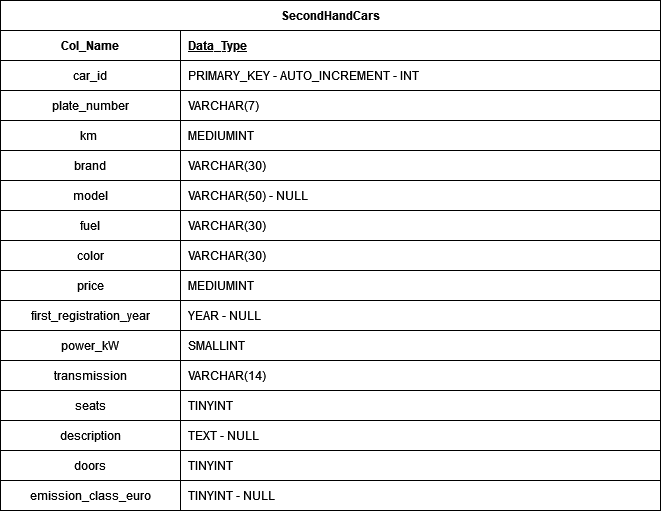

The diagram above was exported from draw.io. Its source (the exported page's mxGraphModel, read from the mxfile embedded in the PNG):
<mxGraphModel dx="1434" dy="774" grid="1" gridSize="10" guides="1" tooltips="1" connect="1" arrows="1" fold="1" page="1" pageScale="1" pageWidth="827" pageHeight="1169" math="0" shadow="0">
  <root>
    <mxCell id="0" />
    <mxCell id="1" parent="0" />
    <mxCell id="Noq5odwibePF1g8mE0wT-1" value="SecondHandCars" style="shape=table;startSize=30;container=1;collapsible=1;childLayout=tableLayout;fixedRows=1;rowLines=0;fontStyle=1;align=center;resizeLast=1;html=1;shadow=0;strokeColor=#000000;rounded=0;swimlaneLine=1;separatorColor=#000000;part=0;fixDash=0;autosize=0;enumerate=0;comic=0;treeMoving=0;treeFolding=0;strokeWidth=1;swimlaneFillColor=none;gradientColor=none;" vertex="1" parent="1">
      <mxGeometry x="90" y="70" width="660" height="510" as="geometry">
        <mxRectangle x="140" y="110" width="70" height="30" as="alternateBounds" />
      </mxGeometry>
    </mxCell>
    <mxCell id="Noq5odwibePF1g8mE0wT-2" value="" style="shape=tableRow;horizontal=0;startSize=0;swimlaneHead=0;swimlaneBody=0;fillColor=none;collapsible=0;dropTarget=0;points=[[0,0.5],[1,0.5]];portConstraint=eastwest;top=0;left=0;right=0;bottom=1;" vertex="1" parent="Noq5odwibePF1g8mE0wT-1">
      <mxGeometry y="30" width="660" height="30" as="geometry" />
    </mxCell>
    <mxCell id="Noq5odwibePF1g8mE0wT-3" value="Col_Name" style="shape=partialRectangle;connectable=0;top=1;left=1;bottom=1;right=1;fontStyle=1;overflow=hidden;whiteSpace=wrap;html=1;shadow=0;part=0;fixDash=0;autosize=0;enumerate=0;comic=0;treeMoving=0;treeFolding=0;strokeWidth=1;swimlaneFillColor=none;" vertex="1" parent="Noq5odwibePF1g8mE0wT-2">
      <mxGeometry width="180" height="30" as="geometry">
        <mxRectangle width="180" height="30" as="alternateBounds" />
      </mxGeometry>
    </mxCell>
    <mxCell id="Noq5odwibePF1g8mE0wT-4" value="Data_Type" style="shape=partialRectangle;connectable=0;top=1;left=1;bottom=1;right=1;align=left;spacingLeft=6;fontStyle=5;overflow=hidden;whiteSpace=wrap;html=1;shadow=0;part=0;fixDash=0;autosize=0;enumerate=0;comic=0;treeMoving=0;treeFolding=0;strokeWidth=1;swimlaneFillColor=none;" vertex="1" parent="Noq5odwibePF1g8mE0wT-2">
      <mxGeometry x="180" width="480" height="30" as="geometry">
        <mxRectangle width="480" height="30" as="alternateBounds" />
      </mxGeometry>
    </mxCell>
    <mxCell id="Noq5odwibePF1g8mE0wT-5" value="" style="shape=tableRow;horizontal=0;startSize=0;swimlaneHead=0;swimlaneBody=0;fillColor=none;collapsible=0;dropTarget=0;points=[[0,0.5],[1,0.5]];portConstraint=eastwest;top=0;left=0;right=0;bottom=0;" vertex="1" parent="Noq5odwibePF1g8mE0wT-1">
      <mxGeometry y="60" width="660" height="30" as="geometry" />
    </mxCell>
    <mxCell id="Noq5odwibePF1g8mE0wT-6" value="car_id" style="shape=partialRectangle;connectable=0;top=1;left=1;bottom=1;right=1;editable=1;overflow=hidden;whiteSpace=wrap;html=1;shadow=0;part=0;fixDash=0;autosize=0;enumerate=0;comic=0;treeMoving=0;treeFolding=0;strokeWidth=1;swimlaneFillColor=none;" vertex="1" parent="Noq5odwibePF1g8mE0wT-5">
      <mxGeometry width="180" height="30" as="geometry">
        <mxRectangle width="180" height="30" as="alternateBounds" />
      </mxGeometry>
    </mxCell>
    <mxCell id="Noq5odwibePF1g8mE0wT-7" value="PRIMARY_KEY - AUTO_INCREMENT - INT" style="shape=partialRectangle;connectable=0;top=1;left=1;bottom=1;right=1;align=left;spacingLeft=6;overflow=hidden;whiteSpace=wrap;html=1;shadow=0;part=0;fixDash=0;autosize=0;enumerate=0;comic=0;treeMoving=0;treeFolding=0;strokeWidth=1;swimlaneFillColor=none;" vertex="1" parent="Noq5odwibePF1g8mE0wT-5">
      <mxGeometry x="180" width="480" height="30" as="geometry">
        <mxRectangle width="480" height="30" as="alternateBounds" />
      </mxGeometry>
    </mxCell>
    <mxCell id="Noq5odwibePF1g8mE0wT-8" value="" style="shape=tableRow;horizontal=0;startSize=0;swimlaneHead=0;swimlaneBody=0;fillColor=none;collapsible=0;dropTarget=0;points=[[0,0.5],[1,0.5]];portConstraint=eastwest;top=0;left=0;right=0;bottom=0;" vertex="1" parent="Noq5odwibePF1g8mE0wT-1">
      <mxGeometry y="90" width="660" height="30" as="geometry" />
    </mxCell>
    <mxCell id="Noq5odwibePF1g8mE0wT-9" value="plate_number" style="shape=partialRectangle;connectable=0;top=1;left=1;bottom=1;right=1;editable=1;overflow=hidden;whiteSpace=wrap;html=1;shadow=0;part=0;fixDash=0;autosize=0;enumerate=0;comic=0;treeMoving=0;treeFolding=0;strokeWidth=1;swimlaneFillColor=none;" vertex="1" parent="Noq5odwibePF1g8mE0wT-8">
      <mxGeometry width="180" height="30" as="geometry">
        <mxRectangle width="180" height="30" as="alternateBounds" />
      </mxGeometry>
    </mxCell>
    <mxCell id="Noq5odwibePF1g8mE0wT-10" value="VARCHAR(7)" style="shape=partialRectangle;connectable=0;top=1;left=1;bottom=1;right=1;align=left;spacingLeft=6;overflow=hidden;whiteSpace=wrap;html=1;shadow=0;part=0;fixDash=0;autosize=0;enumerate=0;comic=0;treeMoving=0;treeFolding=0;strokeWidth=1;swimlaneFillColor=none;" vertex="1" parent="Noq5odwibePF1g8mE0wT-8">
      <mxGeometry x="180" width="480" height="30" as="geometry">
        <mxRectangle width="480" height="30" as="alternateBounds" />
      </mxGeometry>
    </mxCell>
    <mxCell id="Noq5odwibePF1g8mE0wT-23" style="shape=tableRow;horizontal=0;startSize=0;swimlaneHead=0;swimlaneBody=0;fillColor=none;collapsible=0;dropTarget=0;points=[[0,0.5],[1,0.5]];portConstraint=eastwest;top=0;left=0;right=0;bottom=0;" vertex="1" parent="Noq5odwibePF1g8mE0wT-1">
      <mxGeometry y="120" width="660" height="30" as="geometry" />
    </mxCell>
    <mxCell id="Noq5odwibePF1g8mE0wT-24" value="km&lt;span style=&quot;white-space: pre;&quot;&gt; &lt;/span&gt;" style="shape=partialRectangle;connectable=0;top=1;left=1;bottom=1;right=1;editable=1;overflow=hidden;whiteSpace=wrap;html=1;shadow=0;part=0;fixDash=0;autosize=0;enumerate=0;comic=0;treeMoving=0;treeFolding=0;strokeWidth=1;swimlaneFillColor=none;" vertex="1" parent="Noq5odwibePF1g8mE0wT-23">
      <mxGeometry width="180" height="30" as="geometry">
        <mxRectangle width="180" height="30" as="alternateBounds" />
      </mxGeometry>
    </mxCell>
    <mxCell id="Noq5odwibePF1g8mE0wT-25" value="MEDIUMINT" style="shape=partialRectangle;connectable=0;top=1;left=1;bottom=1;right=1;align=left;spacingLeft=6;overflow=hidden;whiteSpace=wrap;html=1;shadow=0;part=0;fixDash=0;autosize=0;enumerate=0;comic=0;treeMoving=0;treeFolding=0;strokeWidth=1;swimlaneFillColor=none;" vertex="1" parent="Noq5odwibePF1g8mE0wT-23">
      <mxGeometry x="180" width="480" height="30" as="geometry">
        <mxRectangle width="480" height="30" as="alternateBounds" />
      </mxGeometry>
    </mxCell>
    <mxCell id="Noq5odwibePF1g8mE0wT-30" style="shape=tableRow;horizontal=0;startSize=0;swimlaneHead=0;swimlaneBody=0;fillColor=none;collapsible=0;dropTarget=0;points=[[0,0.5],[1,0.5]];portConstraint=eastwest;top=0;left=0;right=0;bottom=0;" vertex="1" parent="Noq5odwibePF1g8mE0wT-1">
      <mxGeometry y="150" width="660" height="30" as="geometry" />
    </mxCell>
    <mxCell id="Noq5odwibePF1g8mE0wT-31" value="brand" style="shape=partialRectangle;connectable=0;top=1;left=1;bottom=1;right=1;editable=1;overflow=hidden;whiteSpace=wrap;html=1;shadow=0;part=0;fixDash=0;autosize=0;enumerate=0;comic=0;treeMoving=0;treeFolding=0;strokeWidth=1;swimlaneFillColor=none;" vertex="1" parent="Noq5odwibePF1g8mE0wT-30">
      <mxGeometry width="180" height="30" as="geometry">
        <mxRectangle width="180" height="30" as="alternateBounds" />
      </mxGeometry>
    </mxCell>
    <mxCell id="Noq5odwibePF1g8mE0wT-32" value="VARCHAR(30)" style="shape=partialRectangle;connectable=0;top=1;left=1;bottom=1;right=1;align=left;spacingLeft=6;overflow=hidden;whiteSpace=wrap;html=1;shadow=0;part=0;fixDash=0;autosize=0;enumerate=0;comic=0;treeMoving=0;treeFolding=0;strokeWidth=1;swimlaneFillColor=none;" vertex="1" parent="Noq5odwibePF1g8mE0wT-30">
      <mxGeometry x="180" width="480" height="30" as="geometry">
        <mxRectangle width="480" height="30" as="alternateBounds" />
      </mxGeometry>
    </mxCell>
    <mxCell id="Noq5odwibePF1g8mE0wT-39" style="shape=tableRow;horizontal=0;startSize=0;swimlaneHead=0;swimlaneBody=0;fillColor=none;collapsible=0;dropTarget=0;points=[[0,0.5],[1,0.5]];portConstraint=eastwest;top=0;left=0;right=0;bottom=0;" vertex="1" parent="Noq5odwibePF1g8mE0wT-1">
      <mxGeometry y="180" width="660" height="30" as="geometry" />
    </mxCell>
    <mxCell id="Noq5odwibePF1g8mE0wT-40" value="model" style="shape=partialRectangle;connectable=0;top=1;left=1;bottom=1;right=1;editable=1;overflow=hidden;whiteSpace=wrap;html=1;shadow=0;part=0;fixDash=0;autosize=0;enumerate=0;comic=0;treeMoving=0;treeFolding=0;strokeWidth=1;swimlaneFillColor=none;" vertex="1" parent="Noq5odwibePF1g8mE0wT-39">
      <mxGeometry width="180" height="30" as="geometry">
        <mxRectangle width="180" height="30" as="alternateBounds" />
      </mxGeometry>
    </mxCell>
    <mxCell id="Noq5odwibePF1g8mE0wT-41" value="VARCHAR(50) - NULL" style="shape=partialRectangle;connectable=0;top=1;left=1;bottom=1;right=1;align=left;spacingLeft=6;overflow=hidden;whiteSpace=wrap;html=1;shadow=0;part=0;fixDash=0;autosize=0;enumerate=0;comic=0;treeMoving=0;treeFolding=0;strokeWidth=1;swimlaneFillColor=none;" vertex="1" parent="Noq5odwibePF1g8mE0wT-39">
      <mxGeometry x="180" width="480" height="30" as="geometry">
        <mxRectangle width="480" height="30" as="alternateBounds" />
      </mxGeometry>
    </mxCell>
    <mxCell id="Noq5odwibePF1g8mE0wT-36" style="shape=tableRow;horizontal=0;startSize=0;swimlaneHead=0;swimlaneBody=0;fillColor=none;collapsible=0;dropTarget=0;points=[[0,0.5],[1,0.5]];portConstraint=eastwest;top=0;left=0;right=0;bottom=0;" vertex="1" parent="Noq5odwibePF1g8mE0wT-1">
      <mxGeometry y="210" width="660" height="30" as="geometry" />
    </mxCell>
    <mxCell id="Noq5odwibePF1g8mE0wT-37" value="fuel" style="shape=partialRectangle;connectable=0;top=1;left=1;bottom=1;right=1;editable=1;overflow=hidden;whiteSpace=wrap;html=1;shadow=0;part=0;fixDash=0;autosize=0;enumerate=0;comic=0;treeMoving=0;treeFolding=0;strokeWidth=1;swimlaneFillColor=none;" vertex="1" parent="Noq5odwibePF1g8mE0wT-36">
      <mxGeometry width="180" height="30" as="geometry">
        <mxRectangle width="180" height="30" as="alternateBounds" />
      </mxGeometry>
    </mxCell>
    <mxCell id="Noq5odwibePF1g8mE0wT-38" value="VARCHAR(30)" style="shape=partialRectangle;connectable=0;top=1;left=1;bottom=1;right=1;align=left;spacingLeft=6;overflow=hidden;whiteSpace=wrap;html=1;shadow=0;fillStyle=auto;part=0;fixDash=0;autosize=0;enumerate=0;comic=0;treeMoving=0;treeFolding=0;strokeWidth=1;swimlaneFillColor=none;" vertex="1" parent="Noq5odwibePF1g8mE0wT-36">
      <mxGeometry x="180" width="480" height="30" as="geometry">
        <mxRectangle width="480" height="30" as="alternateBounds" />
      </mxGeometry>
    </mxCell>
    <mxCell id="Noq5odwibePF1g8mE0wT-33" style="shape=tableRow;horizontal=0;startSize=0;swimlaneHead=0;swimlaneBody=0;fillColor=none;collapsible=0;dropTarget=0;points=[[0,0.5],[1,0.5]];portConstraint=eastwest;top=0;left=0;right=0;bottom=0;" vertex="1" parent="Noq5odwibePF1g8mE0wT-1">
      <mxGeometry y="240" width="660" height="30" as="geometry" />
    </mxCell>
    <mxCell id="Noq5odwibePF1g8mE0wT-34" value="&lt;div&gt;color&lt;/div&gt;" style="shape=partialRectangle;connectable=0;top=1;left=1;bottom=1;right=1;editable=1;overflow=hidden;whiteSpace=wrap;html=1;shadow=0;part=0;fixDash=0;autosize=0;enumerate=0;comic=0;treeMoving=0;treeFolding=0;strokeWidth=1;swimlaneFillColor=none;" vertex="1" parent="Noq5odwibePF1g8mE0wT-33">
      <mxGeometry width="180" height="30" as="geometry">
        <mxRectangle width="180" height="30" as="alternateBounds" />
      </mxGeometry>
    </mxCell>
    <mxCell id="Noq5odwibePF1g8mE0wT-35" value="VARCHAR(30)" style="shape=partialRectangle;connectable=0;top=1;left=1;bottom=1;right=1;align=left;spacingLeft=6;overflow=hidden;whiteSpace=wrap;html=1;shadow=0;part=0;fixDash=0;autosize=0;enumerate=0;comic=0;treeMoving=0;treeFolding=0;strokeWidth=1;swimlaneFillColor=none;" vertex="1" parent="Noq5odwibePF1g8mE0wT-33">
      <mxGeometry x="180" width="480" height="30" as="geometry">
        <mxRectangle width="480" height="30" as="alternateBounds" />
      </mxGeometry>
    </mxCell>
    <mxCell id="Noq5odwibePF1g8mE0wT-99" style="shape=tableRow;horizontal=0;startSize=0;swimlaneHead=0;swimlaneBody=0;fillColor=none;collapsible=0;dropTarget=0;points=[[0,0.5],[1,0.5]];portConstraint=eastwest;top=0;left=0;right=0;bottom=0;" vertex="1" parent="Noq5odwibePF1g8mE0wT-1">
      <mxGeometry y="270" width="660" height="30" as="geometry" />
    </mxCell>
    <mxCell id="Noq5odwibePF1g8mE0wT-100" value="price" style="shape=partialRectangle;connectable=0;top=1;left=1;bottom=1;right=1;editable=1;overflow=hidden;whiteSpace=wrap;html=1;shadow=0;part=0;fixDash=0;autosize=0;enumerate=0;comic=0;treeMoving=0;treeFolding=0;strokeWidth=1;swimlaneFillColor=none;" vertex="1" parent="Noq5odwibePF1g8mE0wT-99">
      <mxGeometry width="180" height="30" as="geometry">
        <mxRectangle width="180" height="30" as="alternateBounds" />
      </mxGeometry>
    </mxCell>
    <mxCell id="Noq5odwibePF1g8mE0wT-101" value="MEDIUMINT" style="shape=partialRectangle;connectable=0;top=1;left=1;bottom=1;right=1;align=left;spacingLeft=6;overflow=hidden;whiteSpace=wrap;html=1;shadow=0;part=0;fixDash=0;autosize=0;enumerate=0;comic=0;treeMoving=0;treeFolding=0;strokeWidth=1;swimlaneFillColor=none;" vertex="1" parent="Noq5odwibePF1g8mE0wT-99">
      <mxGeometry x="180" width="480" height="30" as="geometry">
        <mxRectangle width="480" height="30" as="alternateBounds" />
      </mxGeometry>
    </mxCell>
    <mxCell id="Noq5odwibePF1g8mE0wT-102" style="shape=tableRow;horizontal=0;startSize=0;swimlaneHead=0;swimlaneBody=0;fillColor=none;collapsible=0;dropTarget=0;points=[[0,0.5],[1,0.5]];portConstraint=eastwest;top=0;left=0;right=0;bottom=0;" vertex="1" parent="Noq5odwibePF1g8mE0wT-1">
      <mxGeometry y="300" width="660" height="30" as="geometry" />
    </mxCell>
    <mxCell id="Noq5odwibePF1g8mE0wT-103" value="first_registration_year" style="shape=partialRectangle;connectable=0;top=1;left=1;bottom=1;right=1;editable=1;overflow=hidden;whiteSpace=wrap;html=1;shadow=0;part=0;fixDash=0;autosize=0;enumerate=0;comic=0;treeMoving=0;treeFolding=0;strokeWidth=1;swimlaneFillColor=none;" vertex="1" parent="Noq5odwibePF1g8mE0wT-102">
      <mxGeometry width="180" height="30" as="geometry">
        <mxRectangle width="180" height="30" as="alternateBounds" />
      </mxGeometry>
    </mxCell>
    <mxCell id="Noq5odwibePF1g8mE0wT-104" value="YEAR - NULL" style="shape=partialRectangle;connectable=0;top=1;left=1;bottom=1;right=1;align=left;spacingLeft=6;overflow=hidden;whiteSpace=wrap;html=1;shadow=0;part=0;fixDash=0;autosize=0;enumerate=0;comic=0;treeMoving=0;treeFolding=0;strokeWidth=1;swimlaneFillColor=none;" vertex="1" parent="Noq5odwibePF1g8mE0wT-102">
      <mxGeometry x="180" width="480" height="30" as="geometry">
        <mxRectangle width="480" height="30" as="alternateBounds" />
      </mxGeometry>
    </mxCell>
    <mxCell id="Noq5odwibePF1g8mE0wT-105" style="shape=tableRow;horizontal=0;startSize=0;swimlaneHead=0;swimlaneBody=0;fillColor=none;collapsible=0;dropTarget=0;points=[[0,0.5],[1,0.5]];portConstraint=eastwest;top=0;left=0;right=0;bottom=0;" vertex="1" parent="Noq5odwibePF1g8mE0wT-1">
      <mxGeometry y="330" width="660" height="30" as="geometry" />
    </mxCell>
    <mxCell id="Noq5odwibePF1g8mE0wT-106" value="power_kW" style="shape=partialRectangle;connectable=0;top=1;left=1;bottom=1;right=1;editable=1;overflow=hidden;whiteSpace=wrap;html=1;shadow=0;part=0;fixDash=0;autosize=0;enumerate=0;comic=0;treeMoving=0;treeFolding=0;strokeWidth=1;swimlaneFillColor=none;" vertex="1" parent="Noq5odwibePF1g8mE0wT-105">
      <mxGeometry width="180" height="30" as="geometry">
        <mxRectangle width="180" height="30" as="alternateBounds" />
      </mxGeometry>
    </mxCell>
    <mxCell id="Noq5odwibePF1g8mE0wT-107" value="SMALLINT" style="shape=partialRectangle;connectable=0;top=1;left=1;bottom=1;right=1;align=left;spacingLeft=6;overflow=hidden;whiteSpace=wrap;html=1;shadow=0;part=0;fixDash=0;autosize=0;enumerate=0;comic=0;treeMoving=0;treeFolding=0;strokeWidth=1;swimlaneFillColor=none;" vertex="1" parent="Noq5odwibePF1g8mE0wT-105">
      <mxGeometry x="180" width="480" height="30" as="geometry">
        <mxRectangle width="480" height="30" as="alternateBounds" />
      </mxGeometry>
    </mxCell>
    <mxCell id="Noq5odwibePF1g8mE0wT-108" style="shape=tableRow;horizontal=0;startSize=0;swimlaneHead=0;swimlaneBody=0;fillColor=none;collapsible=0;dropTarget=0;points=[[0,0.5],[1,0.5]];portConstraint=eastwest;top=0;left=0;right=0;bottom=0;" vertex="1" parent="Noq5odwibePF1g8mE0wT-1">
      <mxGeometry y="360" width="660" height="30" as="geometry" />
    </mxCell>
    <mxCell id="Noq5odwibePF1g8mE0wT-109" value="transmission" style="shape=partialRectangle;connectable=0;top=1;left=1;bottom=1;right=1;editable=1;overflow=hidden;whiteSpace=wrap;html=1;shadow=0;part=0;fixDash=0;autosize=0;enumerate=0;comic=0;treeMoving=0;treeFolding=0;strokeWidth=1;swimlaneFillColor=none;" vertex="1" parent="Noq5odwibePF1g8mE0wT-108">
      <mxGeometry width="180" height="30" as="geometry">
        <mxRectangle width="180" height="30" as="alternateBounds" />
      </mxGeometry>
    </mxCell>
    <mxCell id="Noq5odwibePF1g8mE0wT-110" value="VARCHAR(14)" style="shape=partialRectangle;connectable=0;top=1;left=1;bottom=1;right=1;align=left;spacingLeft=6;overflow=hidden;whiteSpace=wrap;html=1;shadow=0;part=0;fixDash=0;autosize=0;enumerate=0;comic=0;treeMoving=0;treeFolding=0;strokeWidth=1;swimlaneFillColor=none;" vertex="1" parent="Noq5odwibePF1g8mE0wT-108">
      <mxGeometry x="180" width="480" height="30" as="geometry">
        <mxRectangle width="480" height="30" as="alternateBounds" />
      </mxGeometry>
    </mxCell>
    <mxCell id="Noq5odwibePF1g8mE0wT-111" style="shape=tableRow;horizontal=0;startSize=0;swimlaneHead=0;swimlaneBody=0;fillColor=none;collapsible=0;dropTarget=0;points=[[0,0.5],[1,0.5]];portConstraint=eastwest;top=0;left=0;right=0;bottom=0;" vertex="1" parent="Noq5odwibePF1g8mE0wT-1">
      <mxGeometry y="390" width="660" height="30" as="geometry" />
    </mxCell>
    <mxCell id="Noq5odwibePF1g8mE0wT-112" value="seats" style="shape=partialRectangle;connectable=0;top=1;left=1;bottom=1;right=1;editable=1;overflow=hidden;whiteSpace=wrap;html=1;shadow=0;part=0;fixDash=0;autosize=0;enumerate=0;comic=0;treeMoving=0;treeFolding=0;strokeWidth=1;swimlaneFillColor=none;" vertex="1" parent="Noq5odwibePF1g8mE0wT-111">
      <mxGeometry width="180" height="30" as="geometry">
        <mxRectangle width="180" height="30" as="alternateBounds" />
      </mxGeometry>
    </mxCell>
    <mxCell id="Noq5odwibePF1g8mE0wT-113" value="TINYINT" style="shape=partialRectangle;connectable=0;top=1;left=1;bottom=1;right=1;align=left;spacingLeft=6;overflow=hidden;whiteSpace=wrap;html=1;shadow=0;part=0;fixDash=0;autosize=0;enumerate=0;comic=0;treeMoving=0;treeFolding=0;strokeWidth=1;swimlaneFillColor=none;" vertex="1" parent="Noq5odwibePF1g8mE0wT-111">
      <mxGeometry x="180" width="480" height="30" as="geometry">
        <mxRectangle width="480" height="30" as="alternateBounds" />
      </mxGeometry>
    </mxCell>
    <mxCell id="Noq5odwibePF1g8mE0wT-114" style="shape=tableRow;horizontal=0;startSize=0;swimlaneHead=0;swimlaneBody=0;fillColor=none;collapsible=0;dropTarget=0;points=[[0,0.5],[1,0.5]];portConstraint=eastwest;top=0;left=0;right=0;bottom=0;" vertex="1" parent="Noq5odwibePF1g8mE0wT-1">
      <mxGeometry y="420" width="660" height="30" as="geometry" />
    </mxCell>
    <mxCell id="Noq5odwibePF1g8mE0wT-115" value="description" style="shape=partialRectangle;connectable=0;top=1;left=1;bottom=1;right=1;editable=1;overflow=hidden;whiteSpace=wrap;html=1;shadow=0;part=0;fixDash=0;autosize=0;enumerate=0;comic=0;treeMoving=0;treeFolding=0;strokeWidth=1;swimlaneFillColor=none;" vertex="1" parent="Noq5odwibePF1g8mE0wT-114">
      <mxGeometry width="180" height="30" as="geometry">
        <mxRectangle width="180" height="30" as="alternateBounds" />
      </mxGeometry>
    </mxCell>
    <mxCell id="Noq5odwibePF1g8mE0wT-116" value="TEXT - NULL" style="shape=partialRectangle;connectable=0;top=1;left=1;bottom=1;right=1;align=left;spacingLeft=6;overflow=hidden;whiteSpace=wrap;html=1;shadow=0;part=0;fixDash=0;autosize=0;enumerate=0;comic=0;treeMoving=0;treeFolding=0;strokeWidth=1;swimlaneFillColor=none;" vertex="1" parent="Noq5odwibePF1g8mE0wT-114">
      <mxGeometry x="180" width="480" height="30" as="geometry">
        <mxRectangle width="480" height="30" as="alternateBounds" />
      </mxGeometry>
    </mxCell>
    <mxCell id="Noq5odwibePF1g8mE0wT-117" style="shape=tableRow;horizontal=0;startSize=0;swimlaneHead=0;swimlaneBody=0;fillColor=none;collapsible=0;dropTarget=0;points=[[0,0.5],[1,0.5]];portConstraint=eastwest;top=0;left=0;right=0;bottom=0;" vertex="1" parent="Noq5odwibePF1g8mE0wT-1">
      <mxGeometry y="450" width="660" height="30" as="geometry" />
    </mxCell>
    <mxCell id="Noq5odwibePF1g8mE0wT-118" value="doors" style="shape=partialRectangle;connectable=0;top=1;left=1;bottom=1;right=1;editable=1;overflow=hidden;whiteSpace=wrap;html=1;shadow=0;part=0;fixDash=0;autosize=0;enumerate=0;comic=0;treeMoving=0;treeFolding=0;strokeWidth=1;swimlaneFillColor=none;" vertex="1" parent="Noq5odwibePF1g8mE0wT-117">
      <mxGeometry width="180" height="30" as="geometry">
        <mxRectangle width="180" height="30" as="alternateBounds" />
      </mxGeometry>
    </mxCell>
    <mxCell id="Noq5odwibePF1g8mE0wT-119" value="TINYINT" style="shape=partialRectangle;connectable=0;top=1;left=1;bottom=1;right=1;align=left;spacingLeft=6;overflow=hidden;whiteSpace=wrap;html=1;shadow=0;part=0;fixDash=0;autosize=0;enumerate=0;comic=0;treeMoving=0;treeFolding=0;strokeWidth=1;swimlaneFillColor=none;" vertex="1" parent="Noq5odwibePF1g8mE0wT-117">
      <mxGeometry x="180" width="480" height="30" as="geometry">
        <mxRectangle width="480" height="30" as="alternateBounds" />
      </mxGeometry>
    </mxCell>
    <mxCell id="Noq5odwibePF1g8mE0wT-120" style="shape=tableRow;horizontal=0;startSize=0;swimlaneHead=0;swimlaneBody=0;fillColor=none;collapsible=0;dropTarget=0;points=[[0,0.5],[1,0.5]];portConstraint=eastwest;top=0;left=0;right=0;bottom=0;" vertex="1" parent="Noq5odwibePF1g8mE0wT-1">
      <mxGeometry y="480" width="660" height="30" as="geometry" />
    </mxCell>
    <mxCell id="Noq5odwibePF1g8mE0wT-121" value="emission_class_euro" style="shape=partialRectangle;connectable=0;top=1;left=1;bottom=1;right=1;editable=1;overflow=hidden;whiteSpace=wrap;html=1;shadow=0;part=0;fixDash=0;autosize=0;enumerate=0;comic=0;treeMoving=0;treeFolding=0;strokeWidth=1;swimlaneFillColor=none;" vertex="1" parent="Noq5odwibePF1g8mE0wT-120">
      <mxGeometry width="180" height="30" as="geometry">
        <mxRectangle width="180" height="30" as="alternateBounds" />
      </mxGeometry>
    </mxCell>
    <mxCell id="Noq5odwibePF1g8mE0wT-122" value="TINYINT - NULL" style="shape=partialRectangle;connectable=0;top=1;left=1;bottom=1;right=1;align=left;spacingLeft=6;overflow=hidden;whiteSpace=wrap;html=1;shadow=0;part=0;fixDash=0;autosize=0;enumerate=0;comic=0;treeMoving=0;treeFolding=0;strokeWidth=1;swimlaneFillColor=none;" vertex="1" parent="Noq5odwibePF1g8mE0wT-120">
      <mxGeometry x="180" width="480" height="30" as="geometry">
        <mxRectangle width="480" height="30" as="alternateBounds" />
      </mxGeometry>
    </mxCell>
  </root>
</mxGraphModel>